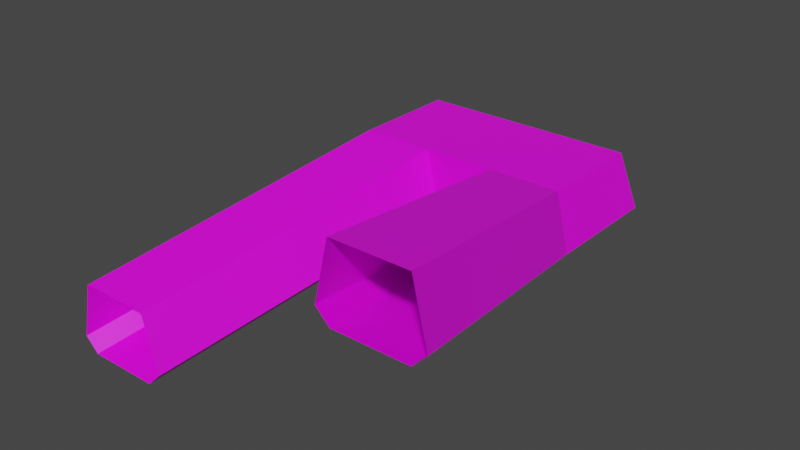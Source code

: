 # Source: 63243.blend  (saved by Blender 2.82.7; exported with 4.5.12 LTS)
import bpy
from mathutils import Matrix  # noqa: F401  (used for matrix-valued properties, if any)

bpy.ops.wm.read_factory_settings(use_empty=True)
scene = bpy.context.scene
scene.name = 'Scene'

# ---- collections
col_collection = bpy.data.collections.new('Collection'); scene.collection.children.link(col_collection)

# ---- images (referenced by path relative to the original .blend; pixels are not part of the script)
import os
ASSET_DIR = os.environ.get("B2B_ASSET_DIR", "")  # directory of the original .blend (textures are referenced by path, not embedded)
HERE = os.path.dirname(os.path.abspath(__file__))  # packed textures are extracted next to this script under _unpacked/

def load_image(name, relpath, width, height, colorspace="sRGB"):
    """Load a texture the original file referenced (path relative to the .blend, or extracted next to this script)."""
    p = next((c for c in (os.path.join(HERE, relpath), os.path.join(ASSET_DIR, relpath)) if relpath and os.path.exists(c)), "")
    if p:
        img = bpy.data.images.load(p, check_existing=True)
        img.name = name
    else:  # same state as the original file: an image datablock whose file is absent (Cycles renders it pink)
        img = bpy.data.images.new(name, width, height)
        img.source = "FILE"
        img.filepath = "//" + (relpath or name)
    img.colorspace_settings.name = colorspace
    return img
img_124_4_0_png = load_image('124_4-0.png', 'textures/124_4-0.png', 1024, 1024, 'sRGB')
img_124_2_0_png = load_image('124_2-0.png', 'textures/124_2-0.png', 1024, 1024, 'sRGB')
img_124_3_0_png = load_image('124_3-0.png', 'textures/124_3-0.png', 1024, 1024, 'sRGB')

# ---- materials (node trees are filled in below, after node groups)
mat_124_4_0 = bpy.data.materials.new('124_4-0')
mat_124_4_0.use_backface_culling = True
mat_124_4_0.use_transparent_shadow = False
mat_124_2_0 = bpy.data.materials.new('124_2-0')
mat_124_2_0.use_backface_culling = True
mat_124_2_0.use_transparent_shadow = False
mat_124_3_0 = bpy.data.materials.new('124_3-0')
mat_124_3_0.use_backface_culling = True
mat_124_3_0.use_transparent_shadow = False

# ---- material node trees
mat_124_4_0.use_nodes = True; mat_124_4_0.node_tree.nodes.clear()
_N = mat_124_4_0.node_tree.nodes; _L = mat_124_4_0.node_tree.links
n0 = _N.new('ShaderNodeBsdfPrincipled'); n0.name = 'Principled BSDF'; n0.location = (0, 300)
n0.distribution = 'GGX'
n0.subsurface_method = 'BURLEY'
n0.inputs[3].default_value = 1.45
n0.inputs[27].default_value = (0.0, 0.0, 0.0, 1.0)
n0.inputs[28].default_value = 1.0
n1 = _N.new('ShaderNodeOutputMaterial'); n1.name = 'Material Output'; n1.location = (300, 300)
n2 = _N.new('ShaderNodeTexImage'); n2.name = 'Image Texture'; n2.location = (-300, 300)
n2.label = 'Base Color'
n2.image = img_124_4_0_png
_L.new(n0.outputs[0], n1.inputs[0])
_L.new(n2.outputs[0], n0.inputs[0])
n1.is_active_output = True
mat_124_2_0.use_nodes = True; mat_124_2_0.node_tree.nodes.clear()
_N = mat_124_2_0.node_tree.nodes; _L = mat_124_2_0.node_tree.links
n0 = _N.new('ShaderNodeBsdfPrincipled'); n0.name = 'Principled BSDF'; n0.location = (0, 300)
n0.distribution = 'GGX'
n0.subsurface_method = 'BURLEY'
n0.inputs[3].default_value = 1.45
n0.inputs[27].default_value = (0.0, 0.0, 0.0, 1.0)
n0.inputs[28].default_value = 1.0
n1 = _N.new('ShaderNodeOutputMaterial'); n1.name = 'Material Output'; n1.location = (300, 300)
n2 = _N.new('ShaderNodeTexImage'); n2.name = 'Image Texture'; n2.location = (-300, 300)
n2.label = 'Base Color'
n2.image = img_124_2_0_png
_L.new(n0.outputs[0], n1.inputs[0])
_L.new(n2.outputs[0], n0.inputs[0])
n1.is_active_output = True
mat_124_3_0.use_nodes = True; mat_124_3_0.node_tree.nodes.clear()
_N = mat_124_3_0.node_tree.nodes; _L = mat_124_3_0.node_tree.links
n0 = _N.new('ShaderNodeBsdfPrincipled'); n0.name = 'Principled BSDF'; n0.location = (0, 300)
n0.distribution = 'GGX'
n0.subsurface_method = 'BURLEY'
n0.inputs[3].default_value = 1.45
n0.inputs[27].default_value = (0.0, 0.0, 0.0, 1.0)
n0.inputs[28].default_value = 1.0
n1 = _N.new('ShaderNodeOutputMaterial'); n1.name = 'Material Output'; n1.location = (300, 300)
n2 = _N.new('ShaderNodeTexImage'); n2.name = 'Image Texture'; n2.location = (-300, 300)
n2.label = 'Base Color'
n2.image = img_124_3_0_png
_L.new(n0.outputs[0], n1.inputs[0])
_L.new(n2.outputs[0], n0.inputs[0])
n1.is_active_output = True

# ---- world
world_world = bpy.data.worlds.new('World'); scene.world = world_world
world_world.use_nodes = True; world_world.node_tree.nodes.clear()
_N = world_world.node_tree.nodes; _L = world_world.node_tree.links
n0 = _N.new('ShaderNodeOutputWorld'); n0.name = 'World Output'; n0.location = (300, 300)
n1 = _N.new('ShaderNodeBackground'); n1.name = 'Background'; n1.location = (10, 300)
n1.inputs[0].default_value = (0.05088, 0.05088, 0.05088, 1.0)
_L.new(n1.outputs[0], n0.inputs[0])
n0.is_active_output = True
world_world.color = (0.05088, 0.05088, 0.05088)
world_world.use_sun_shadow = False
world_world.sun_shadow_jitter_overblur = 0.0

# ---- meshes
me_model63243 = bpy.data.meshes.new('model63243')
me_model63243.from_pydata([(-64.0, -128.0, 126.0), (-88.0, -128.0, 24.0), (40.0, 384.0, 152.0), (64.0, 384.0, 254.0), (-88.0, -128.0, 24.0), (-64.0, -128.0, 2.085e-05), (64.0, 384.0, 128.0), (40.0, 384.0, 152.0), (192.0, 384.0, 254.0), (216.0, 384.0, 152.0), (88.0, -128.0, 24.0), (64.0, -128.0, 126.0), (192.0, 384.0, 128.0), (64.0, -128.0, 2.085e-05), (88.0, -128.0, 24.0), (64.0, 384.0, 254.0), (40.0, 384.0, 152.0), (40.0, 600.0, 152.0), (64.0, 576.0, 254.0), (40.0, 384.0, 152.0), (64.0, 384.0, 128.0), (64.0, 576.0, 128.0), (40.0, 600.0, 152.0), (576.0, -128.0, 382.0), (448.0, 384.0, 254.0), (472.0, 384.0, 152.0), (600.0, -128.0, 280.0), (576.0, -128.0, 256.0), (320.0, 384.0, 254.0), (448.0, -128.0, 382.0), (424.0, -128.0, 280.0), (296.0, 384.0, 152.0), (448.0, -128.0, 256.0), (320.0, 384.0, 128.0), (296.0, 384.0, 152.0), (424.0, -128.0, 280.0), (448.0, 384.0, 254.0), (448.0, 576.0, 254.0), (472.0, 600.0, 152.0), (472.0, 384.0, 152.0), (472.0, 384.0, 152.0), (472.0, 600.0, 152.0), (448.0, 576.0, 128.0), (448.0, 384.0, 128.0), (40.0, 600.0, 152.0), (472.0, 600.0, 152.0), (448.0, 576.0, 254.0), (64.0, 576.0, 254.0), (448.0, 576.0, 128.0), (472.0, 600.0, 152.0), (40.0, 600.0, 152.0), (64.0, 576.0, 128.0), (216.0, 384.0, 152.0), (192.0, 408.0, 128.0), (192.0, 384.0, 128.0), (296.0, 384.0, 152.0), (320.0, 384.0, 128.0), (320.0, 408.0, 128.0), (296.0, 384.0, 152.0), (320.0, 408.0, 128.0), (192.0, 408.0, 128.0), (216.0, 384.0, 152.0), (320.0, 384.0, 254.0), (296.0, 384.0, 152.0), (216.0, 384.0, 152.0), (192.0, 384.0, 254.0), (88.0, -128.0, 24.0), (216.0, 384.0, 152.0), (192.0, 384.0, 128.0), (448.0, 384.0, 128.0), (576.0, -128.0, 256.0), (-64.0, -128.0, 4.387e-05), (64.0, -128.0, 4.387e-05), (192.0, 384.0, 128.0), (64.0, 384.0, 128.0), (576.0, -128.0, 256.0), (448.0, 384.0, 128.0), (320.0, 384.0, 128.0), (448.0, -128.0, 256.0), (192.0, 408.0, 128.0), (320.0, 408.0, 128.0), (448.0, 576.0, 128.0), (64.0, 576.0, 128.0), (64.0, -128.0, 126.0), (-64.0, -128.0, 126.0), (64.0, 384.0, 254.0), (192.0, 384.0, 254.0), (448.0, -128.0, 382.0), (320.0, 384.0, 254.0), (448.0, 384.0, 254.0), (576.0, -128.0, 382.0), (64.0, 384.0, 254.0), (64.0, 576.0, 254.0), (448.0, 576.0, 254.0), (448.0, 384.0, 254.0)], [], [(0, 1, 2), (0, 2, 3), (4, 5, 6), (4, 6, 7), (8, 9, 10), (8, 10, 11), (12, 13, 14), (15, 16, 17), (15, 17, 18), (19, 20, 21), (19, 21, 22), (23, 24, 25), (23, 25, 26), (28, 29, 30), (28, 30, 31), (32, 33, 34), (32, 34, 35), (36, 37, 38), (36, 38, 39), (40, 41, 42), (40, 42, 43), (44, 45, 46), (44, 46, 47), (48, 49, 50), (48, 50, 51), (52, 53, 54), (55, 56, 57), (58, 59, 60), (58, 60, 61), (62, 63, 64), (62, 64, 65), (66, 67, 68), (26, 25, 69, 70), (71, 72, 73), (71, 73, 74), (75, 76, 77), (75, 77, 78), (74, 79, 82), (74, 73, 79), (76, 80, 77), (76, 81, 80), (79, 80, 81), (79, 81, 82), (83, 84, 85), (83, 85, 86), (87, 88, 89), (87, 89, 90), (91, 92, 93), (91, 93, 94)])
me_model63243.polygons.foreach_set('material_index', [0, 0, 0, 0, 0, 0, 0, 0, 0, 0, 0, 0, 0, 0, 0, 0, 0, 0, 0, 0, 0, 0, 0, 0, 0, 0, 0, 0, 0, 0, 0, 0, 0, 1, 1, 1, 1, 1, 1, 1, 1, 1, 1, 2, 2, 2, 2, 2, 2])
_uv = me_model63243.uv_layers.new(name='model63243-uv')
_uv.uv.foreach_set('vector', [0.0, 0.0, 0.0, -3.104, 6.0, -3.104, 0.0, 0.0, 6.0, -3.104, 6.0, 0.0, 0.06445, 0.0, 0.0, -0.9902, 5.93, -0.998, 0.06445, 0.0, 5.93, -0.998, 5.994, -0.009766, 0.0, -3.678, 0.0, -6.781, 5.999, -6.998, 0.0, -3.678, 5.999, -6.998, 6.0, -3.896, 0.06445, -1.0, 5.979, -0.9902, 5.93, 0.0, 0.0, 0.0, 0.0, -3.0, 2.999, -3.0, 0.0, 0.0, 2.999, -3.0, 2.666, 0.0, 0.0, 0.0, 0.0, -1.0, 2.666, -0.998, 0.0, 0.0, 2.666, -0.998, 3.0, 0.0, 6.0, 0.0, 0.0, 0.0, 0.0, -2.656, 6.0, 0.0, 0.0, -2.656, 6.0, -2.656, 0.0, -3.0, 6.0, -3.0, 6.0, 0.0, 0.0, -3.0, 6.0, 0.0, 0.0, 0.0, 0.0, -1.0, 6.0, -1.0, 5.999, 0.0, 0.0, -1.0, 5.999, 0.0, 0.0, 0.0, 3.0, 0.0, 0.334, 0.0, 0.0, -3.0, 3.0, 0.0, 0.0, -3.0, 3.0, -3.0, 3.0, 0.0, 0.0, 0.0, 0.333, -0.998, 3.0, 0.0, 0.333, -0.998, 3.0, -1.0, 0.0, -3.0, 6.0, -3.0, 5.667, 0.0, 0.0, -3.0, 5.667, 0.0, 0.334, 0.0, 5.666, -1.0, 6.0, 0.0, 0.0009766, 0.0, 5.666, -1.0, 0.0009766, 0.0, 0.334, -1.0, 0.5, 0.0, 0.0, -1.0, 0.5, -1.0, 0.0, 0.0, 0.0, -1.0, 0.5, -1.0, 0.1875, 0.0, 0.0, -1.0, 1.0, -0.998, 0.1875, 0.0, 1.0, -0.998, 0.8125, 0.0, 0.0, 0.0, 0.1875, -3.0, 0.8115, -2.998, 0.0, 0.0, 0.8115, -2.998, 1.0, 0.0, 5.93, 0.0, 0.006836, -0.009766, 0.06445, -1.0, 6.0, -2.656, 0.0, -2.656, -0.0625, -3.406, 6.031, -3.406, -1.203, -3.0, -0.4531, -3.0, 0.1562, -0.9688, -1.203, -3.0, 0.1562, -0.9688, -0.5, -0.9688, 2.219, -3.0, 1.469, -0.9688, 0.8125, -0.9688, 2.219, -3.0, 0.8125, -0.9688, 1.469, -3.0, -0.5, -0.9688, 0.1562, -0.8594, -0.5, 0.0, -0.5, -0.9688, 0.1562, -0.9688, 0.1562, -0.8594, 1.469, -0.9688, 0.8125, -0.8594, 0.8125, -0.9688, 1.469, -0.9688, 1.469, 0.0, 0.8125, -0.8594, 0.1562, -0.8594, 0.8125, -0.8594, 1.469, 0.0, 0.1562, -0.8594, 1.469, 0.0, -0.5, 0.0, 0.0, -4.0, 1.0, -4.0, 1.0, 0.0, 0.0, -4.0, 1.0, 0.0, 0.0, 0.0, 0.0, -1.0, 4.0, -1.0, 4.0, 0.0, 0.0, -1.0, 4.0, 0.0, 0.0, 0.0, 0.0, -4.0, 2.0, -4.0, 2.0, -0.003906, 0.0, -4.0, 2.0, -0.003906, 0.0, -0.003906])
me_model63243.materials.append(mat_124_4_0)
me_model63243.materials.append(mat_124_2_0)
me_model63243.materials.append(mat_124_3_0)
me_model63243.use_remesh_fix_poles = True
me_model63243.use_remesh_preserve_attributes = False
me_model63243.use_mirror_vertex_groups = False
me_model63243.update()

# ---- objects
ob_model63243_node = bpy.data.objects.new('model63243-node', me_model63243)

# ---- transforms, parenting, visibility, modifiers, constraints
ob_model63243_node.location = (0.0, 0.0, 0.0)
ob_model63243_node.lineart.crease_threshold = 0.0

# ---- collection membership
col_collection.objects.link(ob_model63243_node)

# ---- scene / render settings (as saved in the file)
scene.frame_start = 1; scene.frame_end = 250; scene.frame_set(1)
scene.render.engine = 'BLENDER_EEVEE_NEXT'
scene.cycles.use_denoising = False
scene.cycles.samples = 128
scene.cycles.sampling_pattern = 'TABULATED_SOBOL'
scene.cycles.use_adaptive_sampling = False
scene.cycles.use_light_tree = False
scene.view_settings.view_transform = 'Filmic'
bpy.context.view_layer.update()

# ---- added for rendering (the .blend has no active camera and no usable light): camera, sun
cam_auto = bpy.data.cameras.new('AutoCamera')
cam_auto.lens = 50.0
cam_auto.sensor_width = 36.0
cam_auto.clip_end = 17407.2
ob_auto_camera = bpy.data.objects.new('AutoCamera', cam_auto)
scene.collection.objects.link(ob_auto_camera)
ob_auto_camera.location = (1247.87, -954.244, 984.496)
ob_auto_camera.rotation_euler = (1.09748, -7.21219e-08, 0.694738)
scene.camera = ob_auto_camera
light_auto_sun = bpy.data.lights.new('AutoSun', 'SUN')
light_auto_sun.energy = 3.0
light_auto_sun.angle = 0.0523599
ob_auto_sun = bpy.data.objects.new('AutoSun', light_auto_sun)
scene.collection.objects.link(ob_auto_sun)
ob_auto_sun.rotation_euler = (0.872665, 0.174533, 0.523599)
bpy.context.view_layer.update()
